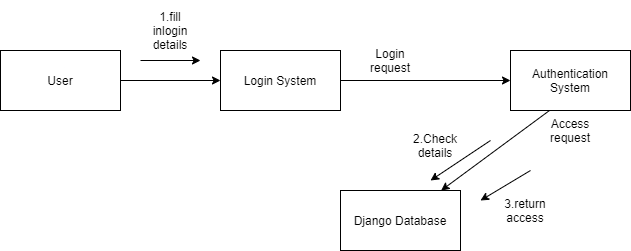

The diagram above was exported from draw.io. Its source (the exported page's mxGraphModel, read from the mxfile embedded in the PNG):
<mxGraphModel dx="1718" dy="450" grid="1" gridSize="10" guides="1" tooltips="1" connect="1" arrows="1" fold="1" page="1" pageScale="1" pageWidth="850" pageHeight="1100" math="0" shadow="0">
  <root>
    <mxCell id="0" />
    <mxCell id="1" parent="0" />
    <mxCell id="Ww6wvxw_h9nVTordXu44-4" value="Login System" style="rounded=0;whiteSpace=wrap;html=1;" parent="1" vertex="1">
      <mxGeometry x="-120" y="130" width="120" height="60" as="geometry" />
    </mxCell>
    <mxCell id="Ww6wvxw_h9nVTordXu44-7" value="Authentication System" style="rounded=0;whiteSpace=wrap;html=1;" parent="1" vertex="1">
      <mxGeometry x="170" y="130" width="120" height="60" as="geometry" />
    </mxCell>
    <mxCell id="Ww6wvxw_h9nVTordXu44-8" value="Django Database" style="rounded=0;whiteSpace=wrap;html=1;" parent="1" vertex="1">
      <mxGeometry y="270" width="120" height="60" as="geometry" />
    </mxCell>
    <mxCell id="Ww6wvxw_h9nVTordXu44-9" value="" style="endArrow=classic;html=1;exitX=1;exitY=0.5;exitDx=0;exitDy=0;entryX=0;entryY=0.5;entryDx=0;entryDy=0;" parent="1" source="Ww6wvxw_h9nVTordXu44-4" target="Ww6wvxw_h9nVTordXu44-7" edge="1">
      <mxGeometry width="50" height="50" relative="1" as="geometry">
        <mxPoint x="190" y="220" as="sourcePoint" />
        <mxPoint x="240" y="170" as="targetPoint" />
      </mxGeometry>
    </mxCell>
    <mxCell id="Ww6wvxw_h9nVTordXu44-10" value="" style="endArrow=classic;html=1;exitX=0.325;exitY=1;exitDx=0;exitDy=0;exitPerimeter=0;" parent="1" source="Ww6wvxw_h9nVTordXu44-7" target="Ww6wvxw_h9nVTordXu44-8" edge="1">
      <mxGeometry width="50" height="50" relative="1" as="geometry">
        <mxPoint x="190" y="220" as="sourcePoint" />
        <mxPoint x="240" y="170" as="targetPoint" />
      </mxGeometry>
    </mxCell>
    <mxCell id="Ww6wvxw_h9nVTordXu44-11" value="Login request" style="text;html=1;strokeColor=none;fillColor=none;align=center;verticalAlign=middle;whiteSpace=wrap;rounded=0;" parent="1" vertex="1">
      <mxGeometry x="30" y="130" width="40" height="20" as="geometry" />
    </mxCell>
    <mxCell id="Ww6wvxw_h9nVTordXu44-13" value="1.fill inlogin details" style="text;html=1;strokeColor=none;fillColor=none;align=center;verticalAlign=middle;whiteSpace=wrap;rounded=0;" parent="1" vertex="1">
      <mxGeometry x="-200" y="80" width="60" height="60" as="geometry" />
    </mxCell>
    <mxCell id="Ww6wvxw_h9nVTordXu44-15" value="Access request" style="text;html=1;strokeColor=none;fillColor=none;align=center;verticalAlign=middle;whiteSpace=wrap;rounded=0;" parent="1" vertex="1">
      <mxGeometry x="210" y="200" width="40" height="20" as="geometry" />
    </mxCell>
    <mxCell id="Ww6wvxw_h9nVTordXu44-16" value="2.Check details" style="text;html=1;strokeColor=none;fillColor=none;align=center;verticalAlign=middle;whiteSpace=wrap;rounded=0;" parent="1" vertex="1">
      <mxGeometry x="60" y="210" width="70" height="30" as="geometry" />
    </mxCell>
    <mxCell id="Ww6wvxw_h9nVTordXu44-17" value="3.return access" style="text;html=1;strokeColor=none;fillColor=none;align=center;verticalAlign=middle;whiteSpace=wrap;rounded=0;" parent="1" vertex="1">
      <mxGeometry x="160" y="270" width="50" height="40" as="geometry" />
    </mxCell>
    <mxCell id="QIejPRJcDg0eM1tS6waT-1" value="" style="endArrow=classic;html=1;exitX=0;exitY=1;exitDx=0;exitDy=0;entryX=1;entryY=1;entryDx=0;entryDy=0;" parent="1" source="Ww6wvxw_h9nVTordXu44-13" target="Ww6wvxw_h9nVTordXu44-13" edge="1">
      <mxGeometry width="50" height="50" relative="1" as="geometry">
        <mxPoint x="150" y="230" as="sourcePoint" />
        <mxPoint x="200" y="180" as="targetPoint" />
      </mxGeometry>
    </mxCell>
    <mxCell id="QIejPRJcDg0eM1tS6waT-2" value="" style="endArrow=classic;html=1;" parent="1" edge="1">
      <mxGeometry width="50" height="50" relative="1" as="geometry">
        <mxPoint x="150" y="220" as="sourcePoint" />
        <mxPoint x="90" y="260" as="targetPoint" />
      </mxGeometry>
    </mxCell>
    <mxCell id="QIejPRJcDg0eM1tS6waT-3" value="" style="endArrow=classic;html=1;entryX=0;entryY=0.5;entryDx=0;entryDy=0;" parent="1" target="Ww6wvxw_h9nVTordXu44-4" edge="1">
      <mxGeometry width="50" height="50" relative="1" as="geometry">
        <mxPoint x="-220" y="160" as="sourcePoint" />
        <mxPoint x="180" y="250" as="targetPoint" />
      </mxGeometry>
    </mxCell>
    <mxCell id="QIejPRJcDg0eM1tS6waT-5" value="" style="endArrow=classic;html=1;" parent="1" edge="1">
      <mxGeometry width="50" height="50" relative="1" as="geometry">
        <mxPoint x="190" y="250" as="sourcePoint" />
        <mxPoint x="140" y="280" as="targetPoint" />
      </mxGeometry>
    </mxCell>
    <mxCell id="zBgASjzaoTSvu1ZOuD0j-1" value="User" style="rounded=0;whiteSpace=wrap;html=1;" vertex="1" parent="1">
      <mxGeometry x="-340" y="130" width="120" height="60" as="geometry" />
    </mxCell>
  </root>
</mxGraphModel>